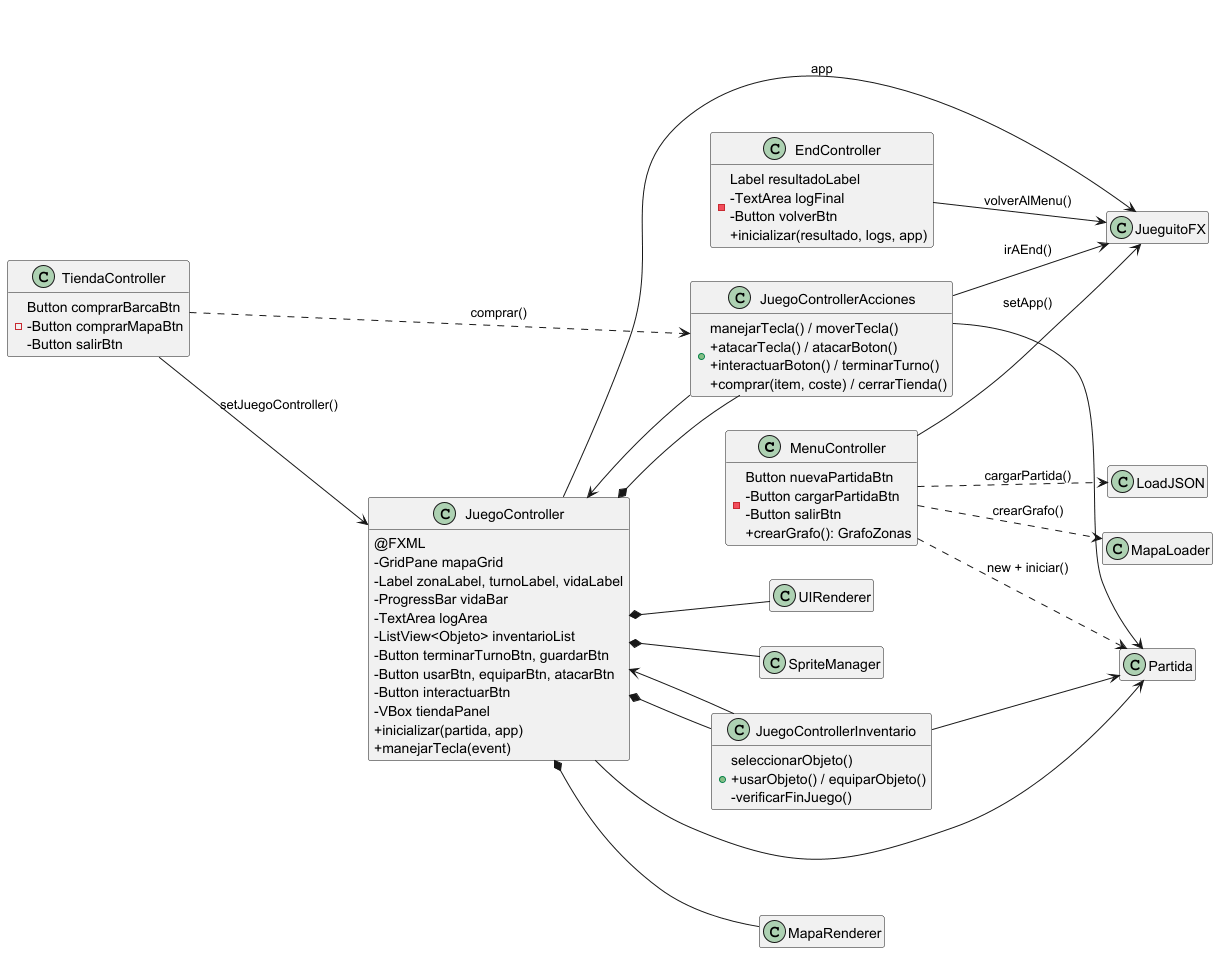

The diagram above was rendered by PlantUML. Its source (embedded in the PNG):
@startuml
'https://plantuml.com/class-diagram
left to right direction
hide empty members


class MenuController
class EndController
class TiendaController
class JuegoController
class JuegoControllerAcciones
class JuegoControllerInventario

MenuController --> JueguitoFX : setApp()
MenuController ..> MapaLoader : crearGrafo()
MenuController ..> Partida : new + iniciar()
MenuController ..> LoadJSON : cargarPartida()
MenuController : -Button nuevaPartidaBtn\n-Button cargarPartidaBtn\n-Button salirBtn\n+crearGrafo(): GrafoZonas

EndController --> JueguitoFX : volverAlMenu()
EndController : -Label resultadoLabel\n-TextArea logFinal\n-Button volverBtn\n+inicializar(resultado, logs, app)

TiendaController --> JuegoController : setJuegoController()
TiendaController ..> JuegoControllerAcciones : comprar()
TiendaController : -Button comprarBarcaBtn\n-Button comprarMapaBtn\n-Button salirBtn

JuegoController --> Partida
JuegoController --> JueguitoFX : app
JuegoController *-- JuegoControllerAcciones
JuegoController *-- JuegoControllerInventario
JuegoController *-- MapaRenderer
JuegoController *-- UIRenderer
JuegoController *-- SpriteManager
JuegoController : @FXML\n-GridPane mapaGrid\n-Label zonaLabel, turnoLabel, vidaLabel\n-ProgressBar vidaBar\n-TextArea logArea\n-ListView<Objeto> inventarioList\n-Button terminarTurnoBtn, guardarBtn\n-Button usarBtn, equiparBtn, atacarBtn\n-Button interactuarBtn\n-VBox tiendaPanel\n+inicializar(partida, app)\n+manejarTecla(event)

JuegoControllerAcciones --> Partida
JuegoControllerAcciones --> JuegoController
JuegoControllerAcciones --> JueguitoFX : irAEnd()
JuegoControllerAcciones : +manejarTecla() / moverTecla()\n+atacarTecla() / atacarBoton()\n+interactuarBoton() / terminarTurno()\n+comprar(item, coste) / cerrarTienda()

JuegoControllerInventario --> Partida
JuegoControllerInventario --> JuegoController
JuegoControllerInventario : +seleccionarObjeto()\n+usarObjeto() / equiparObjeto()\n-verificarFinJuego()
@enduml